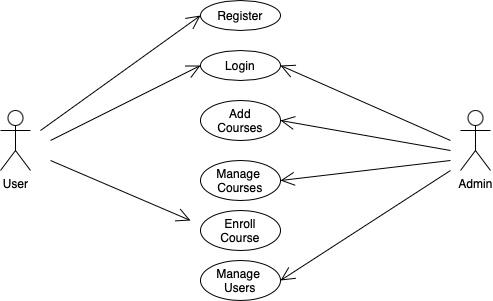

The diagram above was exported from draw.io. Its source (the exported page's mxGraphModel, read from the mxfile embedded in the PNG):
<mxGraphModel dx="854" dy="568" grid="1" gridSize="10" guides="1" tooltips="1" connect="1" arrows="1" fold="1" page="1" pageScale="1" pageWidth="827" pageHeight="1169" math="0" shadow="0">
  <root>
    <mxCell id="0" />
    <mxCell id="1" parent="0" />
    <mxCell id="KZ92jGgimmmlh2evNzvR-1" value="Admin" style="shape=umlActor;verticalLabelPosition=bottom;verticalAlign=top;html=1;" vertex="1" parent="1">
      <mxGeometry x="580" y="240" width="30" height="60" as="geometry" />
    </mxCell>
    <mxCell id="KZ92jGgimmmlh2evNzvR-2" value="User" style="shape=umlActor;verticalLabelPosition=bottom;verticalAlign=top;html=1;" vertex="1" parent="1">
      <mxGeometry x="120" y="240" width="30" height="60" as="geometry" />
    </mxCell>
    <mxCell id="KZ92jGgimmmlh2evNzvR-8" value="Register" style="ellipse;whiteSpace=wrap;html=1;" vertex="1" parent="1">
      <mxGeometry x="320" y="130" width="80" height="30" as="geometry" />
    </mxCell>
    <mxCell id="KZ92jGgimmmlh2evNzvR-9" value="Login" style="ellipse;whiteSpace=wrap;html=1;" vertex="1" parent="1">
      <mxGeometry x="320" y="180" width="80" height="30" as="geometry" />
    </mxCell>
    <mxCell id="KZ92jGgimmmlh2evNzvR-10" value="Manage&amp;nbsp;&lt;div&gt;Courses&lt;/div&gt;" style="ellipse;whiteSpace=wrap;html=1;" vertex="1" parent="1">
      <mxGeometry x="320" y="290" width="80" height="40" as="geometry" />
    </mxCell>
    <mxCell id="KZ92jGgimmmlh2evNzvR-11" value="Enroll&lt;div&gt;Course&lt;/div&gt;" style="ellipse;whiteSpace=wrap;html=1;" vertex="1" parent="1">
      <mxGeometry x="320" y="340" width="80" height="40" as="geometry" />
    </mxCell>
    <mxCell id="KZ92jGgimmmlh2evNzvR-12" value="Add&lt;div&gt;Courses&lt;/div&gt;" style="ellipse;whiteSpace=wrap;html=1;" vertex="1" parent="1">
      <mxGeometry x="320" y="230" width="80" height="40" as="geometry" />
    </mxCell>
    <mxCell id="KZ92jGgimmmlh2evNzvR-13" value="Manage&amp;nbsp;&lt;div&gt;Users&lt;/div&gt;" style="ellipse;whiteSpace=wrap;html=1;" vertex="1" parent="1">
      <mxGeometry x="320" y="390" width="80" height="40" as="geometry" />
    </mxCell>
    <mxCell id="KZ92jGgimmmlh2evNzvR-14" value="" style="endArrow=open;endFill=1;endSize=12;html=1;rounded=0;entryX=1;entryY=0.5;entryDx=0;entryDy=0;" edge="1" parent="1" target="KZ92jGgimmmlh2evNzvR-9">
      <mxGeometry width="160" relative="1" as="geometry">
        <mxPoint x="570" y="270" as="sourcePoint" />
        <mxPoint x="580" y="300" as="targetPoint" />
      </mxGeometry>
    </mxCell>
    <mxCell id="KZ92jGgimmmlh2evNzvR-15" value="" style="endArrow=open;endFill=1;endSize=12;html=1;rounded=0;entryX=1;entryY=0.5;entryDx=0;entryDy=0;" edge="1" parent="1" target="KZ92jGgimmmlh2evNzvR-12">
      <mxGeometry width="160" relative="1" as="geometry">
        <mxPoint x="570" y="280" as="sourcePoint" />
        <mxPoint x="410" y="205" as="targetPoint" />
      </mxGeometry>
    </mxCell>
    <mxCell id="KZ92jGgimmmlh2evNzvR-16" value="" style="endArrow=open;endFill=1;endSize=12;html=1;rounded=0;entryX=1;entryY=0.5;entryDx=0;entryDy=0;" edge="1" parent="1" target="KZ92jGgimmmlh2evNzvR-10">
      <mxGeometry width="160" relative="1" as="geometry">
        <mxPoint x="570" y="290" as="sourcePoint" />
        <mxPoint x="420" y="215" as="targetPoint" />
      </mxGeometry>
    </mxCell>
    <mxCell id="KZ92jGgimmmlh2evNzvR-17" value="" style="endArrow=open;endFill=1;endSize=12;html=1;rounded=0;entryX=1;entryY=0.5;entryDx=0;entryDy=0;" edge="1" parent="1" target="KZ92jGgimmmlh2evNzvR-13">
      <mxGeometry width="160" relative="1" as="geometry">
        <mxPoint x="570" y="300" as="sourcePoint" />
        <mxPoint x="430" y="225" as="targetPoint" />
      </mxGeometry>
    </mxCell>
    <mxCell id="KZ92jGgimmmlh2evNzvR-18" value="" style="endArrow=open;endFill=1;endSize=12;html=1;rounded=0;entryX=0;entryY=0.5;entryDx=0;entryDy=0;" edge="1" parent="1" target="KZ92jGgimmmlh2evNzvR-8">
      <mxGeometry width="160" relative="1" as="geometry">
        <mxPoint x="160" y="260" as="sourcePoint" />
        <mxPoint x="580" y="300" as="targetPoint" />
      </mxGeometry>
    </mxCell>
    <mxCell id="KZ92jGgimmmlh2evNzvR-19" value="" style="endArrow=open;endFill=1;endSize=12;html=1;rounded=0;entryX=0;entryY=0.5;entryDx=0;entryDy=0;" edge="1" parent="1" target="KZ92jGgimmmlh2evNzvR-9">
      <mxGeometry width="160" relative="1" as="geometry">
        <mxPoint x="170" y="270" as="sourcePoint" />
        <mxPoint x="330" y="155" as="targetPoint" />
      </mxGeometry>
    </mxCell>
    <mxCell id="KZ92jGgimmmlh2evNzvR-20" value="" style="endArrow=open;endFill=1;endSize=12;html=1;rounded=0;" edge="1" parent="1">
      <mxGeometry width="160" relative="1" as="geometry">
        <mxPoint x="170" y="290" as="sourcePoint" />
        <mxPoint x="310" y="350" as="targetPoint" />
      </mxGeometry>
    </mxCell>
  </root>
</mxGraphModel>